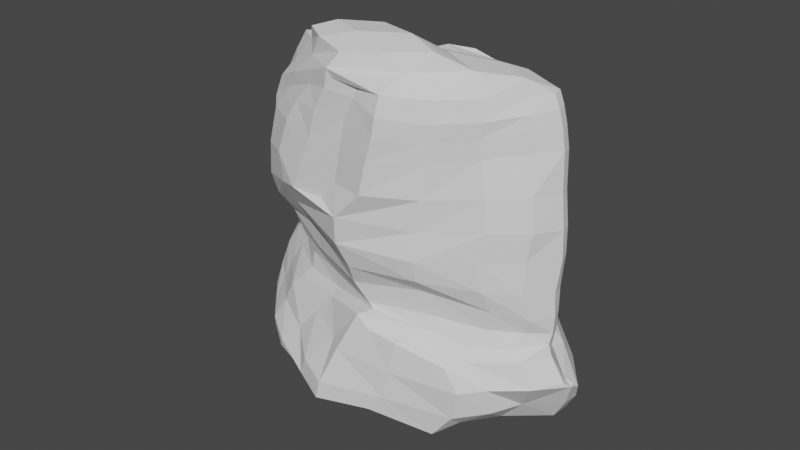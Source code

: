 # Source: Rock_Common_Rock_06.blend  (saved by Blender 2.92.15; exported with 4.5.12 LTS)
import bpy
from mathutils import Matrix  # noqa: F401  (used for matrix-valued properties, if any)

bpy.ops.wm.read_factory_settings(use_empty=True)
scene = bpy.context.scene
scene.name = 'Scene'

# ---- world
world_world = bpy.data.worlds.new('World'); scene.world = world_world
world_world.use_nodes = True; world_world.node_tree.nodes.clear()
_N = world_world.node_tree.nodes; _L = world_world.node_tree.links
n0 = _N.new('ShaderNodeOutputWorld'); n0.name = 'World Output'; n0.location = (300, 300)
n1 = _N.new('ShaderNodeBackground'); n1.name = 'Background'; n1.location = (10, 300)
n1.inputs[0].default_value = (0.05088, 0.05088, 0.05088, 1.0)
_L.new(n1.outputs[0], n0.inputs[0])
n0.is_active_output = True
world_world.color = (0.05088, 0.05088, 0.05088)
world_world.use_sun_shadow = False
world_world.sun_shadow_jitter_overblur = 0.0

# ---- meshes
me_cylinder = bpy.data.meshes.new('Cylinder')
me_cylinder.from_pydata([(0.5741, 1.02, -1.381), (1.386, 0.9831, 0.7101), (2.013, 0.8047, 0.754), (1.629, 0.4683, -1.375), (2.442, 0.5422, 0.6645), (2.196, 0.004906, -1.303), (2.002, -0.3676, -1.231), (2.634, -0.1121, 0.7144), (2.295, -0.3883, 0.745), (0.7929, -0.6951, -1.297), (1.7, -0.654, 0.7024), (0.1492, -0.8099, -1.241), (0.9156, -0.8373, 0.7444), (-0.2672, -0.7466, -1.184), (0.08928, -0.5035, 0.7602), (-0.4501, -0.5653, -1.189), (-0.3983, -0.3135, 0.6152), (-0.682, -0.3078, -1.172), (-0.5657, -0.05758, 0.6593), (-0.8067, 0.3341, -1.213), (-0.6421, 0.5135, 0.8365), (-0.7021, 0.5919, -1.272), (-0.3459, 0.7964, 0.7449), (-0.3386, 0.8354, -1.352), (0.05502, 0.9184, 0.709), (1.482, 0.8727, -0.2903), (1.962, 0.6598, -0.3182), (2.337, 0.3672, -0.3011), (2.588, -0.306, -0.2143), (2.238, -0.5123, -0.196), (1.754, -0.611, -0.1197), (1.193, -0.7242, -0.02432), (0.4626, -0.4832, -0.1897), (-0.04885, -0.3422, -0.2367), (-0.3799, -0.03562, -0.1461), (-0.6967, 0.5746, -0.05594), (-0.6103, 0.864, -0.1403), (-0.1328, 1.007, -0.1823), (1.55, 0.718, 0.1891), (2.093, 0.5618, 0.1712), (2.423, 0.3997, 0.132), (2.686, -0.1755, 0.09334), (2.388, -0.3543, 0.1815), (1.701, -0.5322, 0.2825), (0.9653, -0.7152, 0.2233), (0.2435, -0.4382, 0.195), (-0.1649, -0.2539, 0.1546), (-0.3976, -0.01834, 0.1325), (-0.5318, 0.646, 0.2367), (-0.2921, 0.9291, 0.1947), (0.113, 1.044, 0.1415), (1.5, 0.7497, -0.08374), (1.989, 0.5887, -0.1275), (2.38, 0.365, -0.1292), (2.621, -0.1818, -0.0802), (2.323, -0.3752, -0.03518), (1.757, -0.5337, 0.01401), (1.112, -0.6974, 0.0171), (0.4196, -0.4344, -0.0322), (-0.03436, -0.2801, -0.05241), (-0.3741, -0.006954, -0.01421), (-0.5957, 0.6303, 0.08418), (-0.4384, 0.8898, 0.04504), (-0.0186, 1.016, 0.002677), (1.477, 0.82, 0.4236), (2.1, 0.6698, 0.4211), (2.459, 0.4856, 0.3494), (2.635, -0.1981, 0.3732), (2.32, -0.4216, 0.4412), (1.734, -0.6462, 0.4772), (0.9984, -0.781, 0.4566), (0.2356, -0.4311, 0.4656), (-0.2693, -0.2521, 0.4002), (-0.4974, 0.005744, 0.3954), (-0.5482, 0.5886, 0.4866), (-0.2924, 0.8707, 0.439), (0.09769, 1.002, 0.41), (0.1679, -0.0395, -1.293), (-0.3862, -0.2211, -1.219), (0.6143, -0.4037, -1.283), (-0.09898, -0.5514, -1.217), (1.478, 0.9807, 0.9691), (2.021, 0.8355, 0.9942), (2.497, 0.6028, 0.92), (2.681, -0.04069, 1.003), (2.348, -0.3025, 1.041), (1.698, -0.5486, 0.9732), (0.9386, -0.8218, 1.039), (0.05108, -0.5966, 1.039), (-0.3986, -0.3627, 0.8862), (-0.5502, -0.1032, 0.9474), (-0.6054, 0.4816, 1.079), (-0.2776, 0.7547, 1.009), (0.1533, 0.8863, 1.004), (1.306, -0.678, 1.678), (1.746, -0.3983, 1.64), (2.226, -0.1331, 1.703), (2.575, 0.1372, 1.732), (2.483, 0.6441, 1.631), (2.113, 0.7729, 1.641), (1.729, 0.8774, 1.646), (1.638, 0.8941, 1.268), (2.092, 0.8279, 1.259), (2.519, 0.6324, 1.227), (2.642, 0.0355, 1.358), (2.307, -0.2272, 1.367), (1.751, -0.4667, 1.299), (1.24, -0.7497, 1.347), (-0.02061, -0.5294, 1.339), (-0.3722, -0.3113, 1.244), (-0.5075, -0.07443, 1.285), (-0.4354, 0.4423, 1.321), (-0.1085, 0.6878, 1.277), (0.3249, 0.8172, 1.288), (1.773, 0.8335, 1.908), (2.162, 0.7661, 1.886), (2.431, 0.6332, 1.87), (2.542, 0.1522, 1.927), (2.198, -0.1147, 1.896), (1.739, -0.3707, 1.845), (1.37, -0.6224, 1.92), (0.09755, -0.4523, 1.693), (-0.2631, -0.2464, 1.652), (-0.4389, -0.06212, 1.653), (-0.1505, 0.4368, 1.641), (0.2141, 0.644, 1.604), (0.5999, 0.7623, 1.601), (1.398, -0.5757, 2.121), (1.773, -0.3263, 2.025), (2.239, -0.07404, 2.058), (2.523, 0.1813, 2.077), (2.431, 0.65, 2.065), (2.166, 0.7687, 2.081), (1.844, 0.8031, 2.096), (0.2345, -0.3992, 1.931), (-0.07629, -0.1838, 1.891), (-0.327, -0.03775, 1.894), (0.07707, 0.4364, 1.919), (0.4127, 0.6561, 1.879), (0.6946, 0.7384, 1.854), (1.767, 0.7588, 2.191), (2.155, 0.739, 2.191), (2.459, 0.624, 2.181), (2.498, 0.2629, 2.214), (2.232, 0.01203, 2.245), (1.793, -0.2384, 2.237), (1.414, -0.4904, 2.312), (0.4415, -0.3762, 2.139), (0.05156, -0.1941, 2.097), (-0.1233, -0.001835, 2.099), (0.2058, 0.4432, 2.096), (0.559, 0.64, 2.046), (0.8097, 0.7455, 2.029), (0.758, -0.4501, 2.408), (0.3019, -0.1666, 2.321), (0.1104, 0.03467, 2.356), (0.3851, 0.3982, 2.273), (0.694, 0.5863, 2.214), (1.02, 0.7014, 2.17), (1.45, 0.6481, 2.237), (1.014, 0.4389, 2.364), (0.4188, 0.2353, 2.413), (2.045, 0.6013, 2.28), (1.57, 0.3005, 2.437), (2.32, 0.4289, 2.287), (2.006, 0.1332, 2.408), (1.477, -0.1861, 2.397), (0.7556, 1.093, -1.331), (0.804, 1.209, -1.143), (1.296, -1.112, -1.017), (1.89, 0.5706, -1.369), (1.086, -1.072, -1.129), (2.586, 0.05234, -1.307), (2.823, -0.03, -1.17), (2.184, -0.3853, -1.2), (2.437, -0.3881, -1.094), (2.147, -0.7026, -1.086), (0.9413, -0.8897, -1.227), (0.357, -0.6357, 1.297), (0.3135, -0.99, -1.168), (0.2907, -1.063, -1.045), (-0.2721, -0.8052, -1.108), (-0.2186, -0.8239, -0.9857), (-0.5601, -0.5975, -1.1), (-0.5519, -0.5933, -0.97), (-0.8023, -0.3207, -1.099), (-0.8146, -0.3042, -0.9763), (-0.8896, 0.3891, -1.177), (-0.9415, 0.4231, -1.076), (-0.7772, 0.7429, -1.256), (-0.7704, 0.7941, -1.136), (-0.3744, 0.9886, -1.308), (-0.3264, 1.044, -1.169), (-0.1407, 0.9599, -0.3183), (-0.648, 0.8667, -0.311), (-0.8149, 0.5758, -0.2301), (-0.4876, -0.05161, -0.2813), (-0.1466, -0.3871, -0.3345), (0.4138, -0.5492, -0.294), (1.042, -0.8132, -0.0916), (1.698, -0.7218, -0.1943), (2.233, -0.6368, -0.2986), (2.691, -0.3847, -0.2882), (2.393, 0.3895, -0.4524), (2.018, 0.7204, -0.4512), (1.416, 0.9343, -0.4354), (1.345, 1.069, -0.5865), (1.051, 1.206, -0.8382), (1.845, 0.8911, -0.5482), (1.607, -0.9263, -1.144), (2.638, 0.2741, -0.5828), (1.959, -0.9193, -1.169), (2.959, -0.02578, -0.9346), (2.836, -0.4266, -0.5245), (2.669, -0.3362, -0.8553), (2.491, -0.6577, -0.5235), (2.5, -0.6473, -0.8239), (0.6579, -0.6837, 1.099), (0.2607, -0.6756, 1.09), (0.697, -0.8722, -0.5116), (0.3679, -1.037, -0.8344), (0.2397, -0.6251, -0.5069), (0.01676, -0.7247, -0.7849), (-0.3206, -0.4275, -0.4924), (-0.4558, -0.467, -0.7619), (-0.6567, -0.07454, -0.506), (-0.7739, -0.1536, -0.7862), (-0.9163, 0.5582, -0.5429), (-0.9447, 0.5061, -0.8765), (-0.67, 0.8485, -0.5447), (-0.7295, 0.8306, -0.8589), (-0.1407, 0.9366, -0.5388), (-0.2945, 0.9943, -0.8678), (1.193, 1.229, -1.215), (1.108, 1.2, -1.4), (2.149, 0.7068, -1.286), (2.441, 0.6984, -1.144), (2.611, 0.249, -1.389), (2.807, 0.2174, -1.251), (2.135, 0.7396, -0.4418), (2.347, 0.5404, -0.4518), (1.308, 1.148, -0.6263), (1.271, 1.218, -0.89), (2.643, 0.4518, -0.6322), (2.636, 0.6288, -0.9445), (3.06, 0.05716, -0.7212), (2.961, 0.1714, -0.9859), (0.6957, -1.139, -1.082), (0.6764, -1.242, -1.074), (1.558, -0.8695, -0.2021), (1.232, -0.867, -0.1788), (2.089, -0.7889, -0.331), (2.256, -0.8214, -0.5623), (2.178, -0.8534, -0.8975), (1.52, -0.9736, -0.5271), (1.46, -1.05, -0.8274), (0.8666, -1.015, -0.4919), (0.7178, -1.2, -0.875), (0.8363, -0.6456, 1.299), (0.4832, -0.5545, 1.647), (0.8985, -0.5785, 1.637), (0.5626, -0.4959, 1.956), (0.9473, -0.5016, 1.94), (0.7106, -0.4641, 2.203), (1.053, -0.4587, 2.171), (0.8098, -0.4381, 2.309), (1.092, -0.4282, 2.268), (0.4373, -0.1712, 2.542), (0.8113, -0.3018, 2.517), (0.1934, -0.0131, 2.531), (0.3946, 0.149, 2.57), (0.7974, 0.3617, 2.535), (1.303, 0.1529, 2.614), (0.8057, -0.03614, 2.616), (1.691, 0.004724, 2.57), (1.251, -0.2045, 2.578), (1.021, 0.7751, -1.563), (0.7949, 0.9089, -1.536), (-0.8529, 0.02337, -1.329), (-0.8098, -0.1604, -1.309), (-0.7802, 0.1364, 0.7292), (-0.7954, 0.3044, 0.782), (-0.671, 0.2746, -0.03578), (-0.5921, 0.1232, -0.06036), (-0.6643, 0.3355, 0.1632), (-0.6293, 0.1545, 0.1334), (-0.6037, 0.1768, 0.04065), (-0.6592, 0.3489, 0.06768), (-0.7095, 0.1937, 0.3842), (-0.724, 0.367, 0.414), (-0.1601, 0.3026, -1.474), (-0.2463, 0.4799, -1.476), (-0.5768, 0.03519, -1.394), (-0.6528, 0.2176, -1.414), (-0.7638, 0.1108, 1.036), (-0.7725, 0.2799, 1.075), (-0.6898, 0.1325, 1.354), (-0.6705, 0.3009, 1.365), (-0.5454, 0.1602, 1.679), (-0.4513, 0.3174, 1.674), (-0.3961, 0.1588, 1.912), (-0.2899, 0.3098, 1.92), (-0.2703, 0.1717, 2.111), (-0.1202, 0.3215, 2.107), (0.04114, 0.3189, 2.31), (-0.1062, 0.1861, 2.342), (1.117, 0.9686, -1.502), (1.381, 0.852, -1.528), (-0.9736, -0.1521, -1.188), (-1.012, 0.03638, -1.218), (-1.041, -0.06885, -1.018), (-1.081, 0.1223, -1.049), (-0.7782, 0.2615, -0.1758), (-0.6855, 0.1152, -0.1946), (-0.8872, 0.1087, -0.4631), (-0.973, 0.2609, -0.4696), (-1.081, 0.2537, -0.8205), (-1.034, 0.07384, -0.7879), (1.526, 1.141, -1.414), (1.854, 1.007, -1.39), (1.777, 1.177, -1.173), (2.139, 1.049, -1.15), (2.107, 0.9304, -0.4945), (1.824, 1.067, -0.5111), (1.92, 0.9824, -0.4832), (2.034, 0.9281, -0.4437), (2.222, 0.9954, -0.8741), (1.876, 1.136, -0.8625), (0.181, 1.055, -1.466), (-0.02572, 1.02, -1.468), (0.5901, 1.077, 0.7142), (0.9466, 1.078, 0.7083), (1.402, -0.5804, -1.373), (1.708, -0.4824, -1.32), (0.5409, 1.011, -0.2713), (0.8837, 0.9983, -0.288), (0.6645, 0.9957, 0.1408), (0.9703, 0.8872, 0.164), (0.9105, 0.9017, -0.06937), (0.5875, 0.9787, -0.04456), (1.013, 0.9951, 0.39), (0.6741, 1.058, 0.3874), (0.8529, 0.1567, -1.454), (1.185, 0.2695, -1.455), (1.748, -0.1283, -1.405), (1.4, -0.2333, -1.413), (0.6663, 1.048, 1.027), (1.016, 1.066, 1.014), (1.008, 0.9411, 1.647), (1.35, 0.9646, 1.662), (0.831, 1.002, 1.332), (1.196, 1.014, 1.322), (1.05, 0.8815, 1.894), (1.385, 0.901, 1.918), (1.157, 0.845, 2.069), (1.49, 0.8603, 2.097), (1.498, 0.8146, 2.221), (1.189, 0.7972, 2.208), (-0.02011, 1.177, -1.389), (0.1863, 1.199, -1.39), (1.574, -0.7689, -1.309), (1.77, -0.6296, -1.297), (1.862, -0.7165, -1.247), (1.713, -0.8041, -1.268), (0.7325, 1.161, -0.5546), (0.4024, 1.144, -0.5437), (0.8573, 1.063, -0.4054), (0.5125, 1.084, -0.3792), (0.3367, 1.274, -1.165), (0.09992, 1.242, -1.173), (0.1855, 1.187, -0.8501), (0.5134, 1.24, -0.845), (0.5689, 0.6374, -1.658), (0.2777, 0.5364, -1.656), (0.148, 0.7049, -1.644), (0.3593, 0.7958, -1.644), (2.798, 0.3031, 0.6264), (2.836, 0.185, 0.6394), (2.799, -0.03268, -0.2397), (2.768, 0.09012, -0.2682), (2.827, 0.04259, 0.04253), (2.788, 0.164, 0.03926), (2.776, 0.137, -0.1647), (2.813, 0.02008, -0.1397), (2.785, 0.2102, 0.2908), (2.809, 0.08826, 0.3014), (2.799, 0.3426, 0.9229), (2.825, 0.2317, 0.9429), (2.746, 0.4709, 1.67), (2.769, 0.3659, 1.69), (2.761, 0.4005, 1.273), (2.786, 0.2951, 1.301), (2.711, 0.5028, 1.891), (2.74, 0.3908, 1.909), (2.679, 0.5116, 2.078), (2.704, 0.4018, 2.083), (2.648, 0.4238, 2.218), (2.635, 0.5214, 2.209), (2.844, -0.06225, -0.347), (2.771, 0.03494, -0.3933), (2.955, -0.01335, -0.6152), (3.02, -0.126, -0.5698), (3.068, -0.0653, -0.6348), (3.055, -0.02449, -0.6219)], [], [(76, 24, 330, 341), (64, 1, 2, 65), (65, 2, 4, 66), (7, 377, 387, 84), (66, 4, 376, 384), (67, 7, 8, 68), (68, 8, 10, 69), (69, 10, 12, 70), (70, 12, 14, 71), (71, 14, 16, 72), (72, 16, 18, 73), (20, 281, 295, 91), (73, 18, 280, 288), (74, 20, 22, 75), (3, 276, 307, 170), (75, 22, 24, 76), (330, 24, 93, 346), (292, 78, 17, 279), (50, 76, 341, 336), (62, 49, 50, 63), (61, 48, 49, 62), (0, 277, 375, 328), (284, 289, 74, 48), (59, 46, 47, 60), (58, 45, 46, 59), (57, 44, 45, 58), (56, 43, 44, 57), (55, 42, 43, 56), (54, 41, 42, 55), (386, 83, 103, 390), (380, 385, 67, 41), (52, 39, 40, 53), (51, 38, 39, 52), (337, 340, 64, 38), (21, 293, 278, 19), (329, 23, 191, 358), (28, 29, 201, 202), (29, 30, 200, 201), (1, 331, 347, 81), (37, 63, 339, 334), (30, 31, 199, 200), (17, 15, 183, 185), (81, 347, 351, 101), (31, 32, 198, 199), (32, 33, 197, 198), (23, 21, 189, 191), (345, 332, 9, 79), (33, 34, 196, 197), (15, 13, 181, 183), (47, 73, 288, 285), (329, 374, 291, 23), (34, 60, 286, 283), (21, 19, 187, 189), (6, 5, 172, 174), (35, 36, 194, 195), (37, 334, 367, 193), (13, 11, 179, 181), (36, 37, 193, 194), (25, 26, 204, 205), (335, 338, 51, 25), (280, 18, 90, 294), (5, 3, 170, 172), (26, 27, 203, 204), (40, 66, 384, 381), (11, 9, 177, 179), (27, 53, 382, 379), (338, 337, 38, 51), (25, 51, 52, 26), (26, 52, 53, 27), (27, 379, 399, 203), (378, 28, 202, 398), (28, 54, 55, 29), (29, 55, 56, 30), (30, 56, 57, 31), (31, 57, 58, 32), (32, 58, 59, 33), (33, 59, 60, 34), (34, 283, 313, 196), (282, 35, 195, 312), (35, 61, 62, 36), (36, 62, 63, 37), (335, 25, 205, 366), (3, 5, 344, 343), (49, 75, 76, 50), (48, 74, 75, 49), (287, 284, 48, 61), (60, 47, 285, 286), (46, 72, 73, 47), (45, 71, 72, 46), (44, 70, 71, 45), (43, 69, 70, 44), (42, 68, 69, 43), (41, 67, 68, 42), (383, 380, 41, 54), (53, 40, 381, 382), (39, 65, 66, 40), (38, 64, 65, 39), (63, 50, 336, 339), (342, 345, 79, 77), (333, 6, 174, 361), (276, 3, 343, 372), (23, 291, 293, 21), (373, 342, 77, 290), (9, 332, 360, 177), (290, 77, 78, 292), (294, 90, 110, 296), (77, 79, 80, 78), (79, 9, 11, 80), (19, 278, 309, 187), (279, 17, 185, 308), (78, 80, 15, 17), (80, 11, 13, 15), (5, 6, 333, 344), (18, 16, 89, 90), (8, 7, 84, 85), (282, 287, 61, 35), (340, 331, 1, 64), (12, 10, 86, 87), (4, 2, 82, 83), (24, 22, 92, 93), (16, 14, 88, 89), (378, 383, 54, 28), (289, 281, 20, 74), (10, 8, 85, 86), (2, 1, 81, 82), (22, 20, 91, 92), (14, 12, 87, 88), (385, 377, 7, 67), (83, 82, 102, 103), (89, 88, 108, 109), (82, 81, 101, 102), (87, 107, 258, 217), (100, 349, 353, 114), (346, 93, 113, 350), (87, 86, 106, 107), (93, 92, 112, 113), (86, 85, 105, 106), (92, 91, 111, 112), (85, 84, 104, 105), (296, 110, 123, 298), (97, 389, 393, 117), (91, 295, 297, 111), (84, 387, 391, 104), (90, 89, 109, 110), (106, 105, 96, 95), (112, 111, 124, 125), (105, 104, 97, 96), (298, 123, 136, 300), (388, 98, 116, 392), (111, 297, 299, 124), (392, 116, 131, 394), (110, 109, 122, 123), (103, 102, 99, 98), (109, 108, 121, 122), (102, 101, 100, 99), (120, 127, 264, 262), (348, 126, 139, 352), (350, 113, 126, 348), (107, 106, 95, 94), (113, 112, 125, 126), (124, 299, 301, 137), (94, 95, 119, 120), (101, 351, 349, 100), (123, 122, 135, 136), (99, 100, 114, 115), (122, 121, 134, 135), (98, 99, 115, 116), (94, 120, 262, 260), (114, 353, 355, 133), (390, 103, 98, 388), (126, 125, 138, 139), (104, 391, 389, 97), (125, 124, 137, 138), (96, 97, 117, 118), (300, 136, 149, 302), (95, 96, 118, 119), (135, 134, 147, 148), (118, 117, 130, 129), (147, 134, 261, 263), (130, 395, 396, 143), (133, 355, 356, 140), (117, 393, 395, 130), (139, 138, 151, 152), (116, 115, 132, 131), (138, 137, 150, 151), (115, 114, 133, 132), (302, 149, 155, 305), (352, 139, 152, 354), (137, 301, 303, 150), (120, 119, 128, 127), (136, 135, 148, 149), (119, 118, 129, 128), (152, 151, 157, 158), (129, 130, 143, 144), (151, 150, 156, 157), (128, 129, 144, 145), (156, 304, 305, 155, 161), (127, 128, 145, 146), (150, 303, 304, 156), (354, 152, 158, 357), (149, 148, 154, 155), (132, 133, 140, 141), (148, 147, 153, 154), (131, 132, 141, 142), (127, 146, 266, 264), (142, 164, 143, 396, 397), (356, 357, 158, 159, 140), (394, 131, 142, 397), (359, 368, 168, 167), (158, 157, 160, 159), (157, 156, 161, 160), (306, 167, 234, 318), (140, 159, 162, 141), (159, 160, 163, 162), (155, 154, 267, 269), (165, 163, 272, 274), (141, 162, 164, 142), (162, 163, 165, 164), (163, 160, 271, 272), (153, 166, 275, 268), (401, 398, 202, 213), (164, 165, 144, 143), (165, 166, 145, 144), (166, 153, 146, 145), (192, 232, 370, 369), (229, 194, 193, 231), (227, 195, 194, 229), (225, 196, 313, 314), (316, 315, 227, 228), (223, 197, 196, 225), (221, 198, 197, 223), (219, 199, 198, 221), (176, 216, 253, 211), (215, 201, 251, 252), (213, 202, 201, 215), (210, 203, 399, 400), (403, 402, 212, 246, 245), (212, 173, 238, 246), (206, 205, 204, 208), (232, 231, 365, 370), (276, 372, 375, 277), (207, 206, 241, 242), (170, 307, 319, 235), (173, 212, 214, 175), (175, 214, 216, 176), (177, 360, 363, 209, 171), (219, 220, 257, 256), (180, 220, 222, 182), (182, 222, 224, 184), (184, 224, 226, 186), (315, 312, 195, 227), (186, 226, 317, 310), (188, 228, 230, 190), (190, 230, 232, 192), (368, 371, 207, 168), (231, 193, 367, 365), (203, 210, 243, 240), (168, 207, 242, 233), (167, 168, 233, 234), (210, 400, 403, 245, 243), (214, 213, 215, 216), (179, 177, 171, 247), (201, 200, 249, 251), (220, 219, 221, 222), (222, 221, 223, 224), (224, 223, 225, 226), (234, 233, 320, 318), (226, 225, 314, 317), (228, 227, 229, 230), (230, 229, 231, 232), (371, 364, 206, 207), (174, 175, 176, 362, 361), (189, 190, 192, 191), (187, 188, 190, 189), (311, 316, 228, 188), (309, 311, 188, 187), (183, 184, 186, 185), (181, 182, 184, 183), (179, 180, 182, 181), (220, 180, 248, 257), (199, 219, 256, 250), (363, 362, 176, 211, 209), (172, 173, 175, 174), (326, 322, 243, 244), (242, 241, 323, 327), (204, 203, 240, 239), (191, 192, 369, 358), (206, 208, 324, 323, 241), (208, 204, 239, 325, 324), (233, 242, 327, 320), (236, 244, 246, 238), (322, 325, 239, 240, 243), (244, 243, 245, 246), (235, 236, 238, 237), (321, 326, 244, 236), (319, 321, 236, 235), (185, 186, 310, 308), (172, 170, 235, 237), (212, 402, 401, 213, 214), (173, 172, 237, 238), (254, 249, 250, 256), (252, 251, 249, 254), (211, 253, 255, 169), (169, 255, 257, 248), (253, 252, 254, 255), (255, 254, 256, 257), (171, 169, 248, 247), (209, 211, 169, 171), (180, 179, 247, 248), (364, 366, 205, 206), (216, 215, 252, 253), (200, 199, 250, 249), (218, 217, 258, 178), (178, 258, 260, 259), (259, 260, 262, 261), (261, 262, 264, 263), (263, 264, 266, 265), (153, 147, 263, 265), (88, 87, 217, 218), (107, 94, 260, 258), (108, 88, 218, 178), (146, 153, 265, 266), (134, 121, 259, 261), (121, 108, 178, 259), (271, 270, 273, 272), (270, 269, 267, 273), (272, 273, 275, 274), (273, 267, 268, 275), (160, 161, 270, 271), (166, 165, 274, 275), (161, 155, 269, 270), (154, 153, 268, 267), (322, 323, 324, 325), (287, 282, 283, 286), (289, 284, 285, 288), (307, 276, 277, 306), (313, 283, 282, 312), (279, 308, 309, 278), (284, 287, 286, 285), (281, 289, 288, 280), (373, 290, 291, 374), (290, 292, 293, 291), (292, 279, 278, 293), (295, 281, 280, 294), (297, 295, 294, 296), (299, 297, 296, 298), (298, 300, 301, 299), (303, 301, 300, 302), (304, 303, 302, 305), (311, 309, 308, 310), (315, 316, 317, 314), (319, 307, 306, 318), (312, 315, 314, 313), (316, 311, 310, 317), (321, 319, 318, 320), (322, 326, 327, 323), (326, 321, 320, 327), (277, 0, 167, 306), (360, 361, 362, 363), (341, 330, 331, 340), (339, 336, 337, 338), (360, 332, 333, 361), (329, 358, 359, 328), (335, 366, 367, 334), (334, 339, 338, 335), (336, 341, 340, 337), (345, 342, 343, 344), (332, 345, 344, 333), (330, 346, 347, 331), (346, 350, 351, 347), (350, 348, 349, 351), (353, 349, 348, 352), (352, 354, 355, 353), (356, 355, 354, 357), (365, 367, 366, 364), (369, 370, 371, 368), (370, 365, 364, 371), (358, 369, 368, 359), (373, 374, 375, 372), (342, 373, 372, 343), (374, 329, 328, 375), (0, 328, 359, 167), (400, 401, 402, 403), (383, 378, 379, 382), (385, 380, 381, 384), (399, 379, 378, 398), (380, 383, 382, 381), (377, 385, 384, 376), (387, 377, 376, 386), (391, 387, 386, 390), (389, 391, 390, 388), (388, 392, 393, 389), (395, 393, 392, 394), (394, 397, 396, 395), (398, 401, 400, 399), (376, 4, 83, 386)])
_uv = me_cylinder.uv_layers.new(name='UVMap')
_uv.uv.foreach_set('vector', [0.2384, 0.4068, 0.2009, 0.4073, 0.196, 0.3516, 0.2382, 0.3409, 0.233, 0.2326, 0.1943, 0.2516, 0.1881, 0.1675, 0.2325, 0.1504, 0.2325, 0.1504, 0.1881, 0.1675, 0.201, 0.1027, 0.2424, 0.09794, 0.695, 0.7393, 0.7411, 0.7322, 0.7438, 0.772, 0.7054, 0.7767, 0.2424, 0.09794, 0.201, 0.1027, 0.2073, 0.04773, 0.252, 0.04476, 0.6876, 0.6941, 0.695, 0.7393, 0.6382, 0.7437, 0.638, 0.7039, 0.638, 0.7039, 0.6382, 0.7437, 0.5591, 0.7437, 0.5633, 0.7146, 0.5633, 0.7146, 0.5591, 0.7437, 0.47, 0.7597, 0.4833, 0.7228, 0.5472, 0.2708, 0.5559, 0.2376, 0.672, 0.2398, 0.6564, 0.2724, 0.6564, 0.2724, 0.672, 0.2398, 0.7394, 0.2608, 0.7257, 0.284, 0.7257, 0.284, 0.7394, 0.2608, 0.7722, 0.2507, 0.7657, 0.281, 0.9257, 0.7688, 0.958, 0.7568, 0.9646, 0.7946, 0.931, 0.8003, 0.7657, 0.281, 0.7722, 0.2507, 0.8079, 0.2399, 0.8004, 0.2805, 0.904, 0.7263, 0.9257, 0.7688, 0.872, 0.7655, 0.8543, 0.7279, 0.2252, 0.8356, 0.2701, 0.7569, 0.2786, 0.8037, 0.2378, 0.8696, 0.8543, 0.7279, 0.872, 0.7655, 0.8283, 0.7695, 0.8106, 0.7327, 0.7713, 0.7816, 0.8283, 0.7695, 0.83, 0.8088, 0.7747, 0.8228, 0.1721, 0.5484, 0.1341, 0.5729, 0.1218, 0.5342, 0.1448, 0.5179, 0.2727, 0.4074, 0.2384, 0.4068, 0.2382, 0.3409, 0.271, 0.339, 0.8557, 0.6748, 0.8434, 0.6972, 0.7997, 0.6989, 0.81, 0.6784, 0.8954, 0.6742, 0.8919, 0.6951, 0.8434, 0.6972, 0.8557, 0.6748, 0.8773, 0.3386, 0.9059, 0.3136, 0.9095, 0.3629, 0.8753, 0.389, 0.9328, 0.6799, 0.939, 0.7114, 0.904, 0.7263, 0.8919, 0.6951, 0.6937, 0.3378, 0.7118, 0.3132, 0.7512, 0.3131, 0.7481, 0.3309, 0.6315, 0.3321, 0.6537, 0.3066, 0.7118, 0.3132, 0.6937, 0.3378, 0.5353, 0.3219, 0.5532, 0.2989, 0.6537, 0.3066, 0.6315, 0.3321, 0.5767, 0.6576, 0.5712, 0.6928, 0.4867, 0.6951, 0.5022, 0.6665, 0.6434, 0.6442, 0.6509, 0.671, 0.5712, 0.6928, 0.5767, 0.6576, 0.6887, 0.637, 0.6949, 0.658, 0.6509, 0.671, 0.6434, 0.6442, 0.1684, 0.04944, 0.1669, 0.09908, 0.1266, 0.09768, 0.1225, 0.05669, 0.7281, 0.6535, 0.7302, 0.6877, 0.6876, 0.6941, 0.6949, 0.658, 0.305, 0.1599, 0.2662, 0.1459, 0.2718, 0.09802, 0.3063, 0.1016, 0.2995, 0.2266, 0.2643, 0.2188, 0.2662, 0.1459, 0.305, 0.1599, 0.268, 0.2969, 0.2372, 0.2972, 0.233, 0.2326, 0.2643, 0.2188, 0.8447, 0.4843, 0.8421, 0.4454, 0.8649, 0.4158, 0.8649, 0.4544, 0.2986, 0.6203, 0.2718, 0.5793, 0.2899, 0.5746, 0.316, 0.6209, 0.6744, 0.6179, 0.6232, 0.6224, 0.6115, 0.6069, 0.6768, 0.605, 0.6232, 0.6224, 0.5695, 0.639, 0.5542, 0.6283, 0.6115, 0.6069, 0.1943, 0.2516, 0.1952, 0.3091, 0.1554, 0.2999, 0.1603, 0.2403, 0.3161, 0.4351, 0.2916, 0.4218, 0.2956, 0.3475, 0.3247, 0.355, 0.5695, 0.639, 0.5073, 0.6592, 0.4853, 0.6515, 0.5542, 0.6283, 0.1218, 0.5342, 0.08968, 0.5645, 0.08288, 0.55, 0.118, 0.5184, 0.1603, 0.2403, 0.1554, 0.2999, 0.1154, 0.2754, 0.122, 0.2165, 0.524, 0.3265, 0.6231, 0.3527, 0.6253, 0.3685, 0.5376, 0.3401, 0.6231, 0.3527, 0.6915, 0.3631, 0.7007, 0.3783, 0.6253, 0.3685, 0.2718, 0.5793, 0.2387, 0.5318, 0.2574, 0.522, 0.2899, 0.5746, 0.1377, 0.8059, 0.09259, 0.8061, 0.07599, 0.7266, 0.1125, 0.7033, 0.6915, 0.3631, 0.7468, 0.3484, 0.7584, 0.3677, 0.7007, 0.3783, 0.08968, 0.5645, 0.0665, 0.5883, 0.05673, 0.5875, 0.08288, 0.55, 0.7512, 0.3131, 0.7657, 0.281, 0.8004, 0.2805, 0.7875, 0.3119, 0.2986, 0.6203, 0.2642, 0.6433, 0.2307, 0.5916, 0.2718, 0.5793, 0.7468, 0.3484, 0.7481, 0.3309, 0.785, 0.3225, 0.7806, 0.3366, 0.2387, 0.5318, 0.2043, 0.5181, 0.2102, 0.5072, 0.2574, 0.522, 0.1148, 0.8839, 0.164, 0.9093, 0.17, 0.9601, 0.1115, 0.9076, 0.9061, 0.6538, 0.8678, 0.6476, 0.867, 0.625, 0.9115, 0.6292, 0.3161, 0.4351, 0.3247, 0.355, 0.338, 0.3622, 0.3344, 0.4338, 0.0665, 0.5883, 0.06005, 0.6427, 0.03493, 0.6639, 0.05673, 0.5875, 0.3144, 0.4847, 0.3161, 0.4351, 0.3344, 0.4338, 0.3367, 0.4895, 0.3249, 0.2354, 0.329, 0.167, 0.3453, 0.1636, 0.3432, 0.2466, 0.3256, 0.3134, 0.2983, 0.305, 0.2995, 0.2266, 0.3249, 0.2354, 0.8079, 0.2399, 0.7722, 0.2507, 0.7696, 0.2155, 0.8062, 0.2017, 0.164, 0.9093, 0.2252, 0.8356, 0.2378, 0.8696, 0.17, 0.9601, 0.329, 0.167, 0.3287, 0.107, 0.3478, 0.1017, 0.3453, 0.1636, 0.2718, 0.09802, 0.2424, 0.09794, 0.252, 0.04476, 0.2851, 0.04223, 0.06005, 0.6427, 0.07599, 0.7266, 0.04913, 0.7458, 0.03493, 0.6639, 0.3287, 0.107, 0.3063, 0.1016, 0.3119, 0.04244, 0.3259, 0.04109, 0.2983, 0.305, 0.268, 0.2969, 0.2643, 0.2188, 0.2995, 0.2266, 0.3249, 0.2354, 0.2995, 0.2266, 0.305, 0.1599, 0.329, 0.167, 0.329, 0.167, 0.305, 0.1599, 0.3063, 0.1016, 0.3287, 0.107, 0.3287, 0.107, 0.3259, 0.04109, 0.3428, 0.03799, 0.3478, 0.1017, 0.7191, 0.6165, 0.6744, 0.6179, 0.6768, 0.605, 0.7207, 0.6014, 0.6744, 0.6179, 0.6887, 0.637, 0.6434, 0.6442, 0.6232, 0.6224, 0.6232, 0.6224, 0.6434, 0.6442, 0.5767, 0.6576, 0.5695, 0.639, 0.5695, 0.639, 0.5767, 0.6576, 0.5022, 0.6665, 0.5073, 0.6592, 0.524, 0.3265, 0.5353, 0.3219, 0.6315, 0.3321, 0.6231, 0.3527, 0.6231, 0.3527, 0.6315, 0.3321, 0.6937, 0.3378, 0.6915, 0.3631, 0.6915, 0.3631, 0.6937, 0.3378, 0.7481, 0.3309, 0.7468, 0.3484, 0.7468, 0.3484, 0.7806, 0.3366, 0.7908, 0.3553, 0.7584, 0.3677, 0.9358, 0.6536, 0.9061, 0.6538, 0.9115, 0.6292, 0.9426, 0.6335, 0.9061, 0.6538, 0.8954, 0.6742, 0.8557, 0.6748, 0.8678, 0.6476, 0.8678, 0.6476, 0.8557, 0.6748, 0.81, 0.6784, 0.8159, 0.6524, 0.3256, 0.3134, 0.3249, 0.2354, 0.3432, 0.2466, 0.3402, 0.32, 0.2252, 0.8356, 0.164, 0.9093, 0.1506, 0.8512, 0.2027, 0.7779, 0.8434, 0.6972, 0.8543, 0.7279, 0.8106, 0.7327, 0.7997, 0.6989, 0.8919, 0.6951, 0.904, 0.7263, 0.8543, 0.7279, 0.8434, 0.6972, 0.9292, 0.6679, 0.9328, 0.6799, 0.8919, 0.6951, 0.8954, 0.6742, 0.7481, 0.3309, 0.7512, 0.3131, 0.7875, 0.3119, 0.785, 0.3225, 0.7118, 0.3132, 0.7257, 0.284, 0.7657, 0.281, 0.7512, 0.3131, 0.6537, 0.3066, 0.6564, 0.2724, 0.7257, 0.284, 0.7118, 0.3132, 0.5532, 0.2989, 0.5472, 0.2708, 0.6564, 0.2724, 0.6537, 0.3066, 0.5712, 0.6928, 0.5633, 0.7146, 0.4833, 0.7228, 0.4867, 0.6951, 0.6509, 0.671, 0.638, 0.7039, 0.5633, 0.7146, 0.5712, 0.6928, 0.6949, 0.658, 0.6876, 0.6941, 0.638, 0.7039, 0.6509, 0.671, 0.7251, 0.6301, 0.7281, 0.6535, 0.6949, 0.658, 0.6887, 0.637, 0.3063, 0.1016, 0.2718, 0.09802, 0.2851, 0.04223, 0.3119, 0.04244, 0.2662, 0.1459, 0.2325, 0.1504, 0.2424, 0.09794, 0.2718, 0.09802, 0.2643, 0.2188, 0.233, 0.2326, 0.2325, 0.1504, 0.2662, 0.1459, 0.2916, 0.4218, 0.2727, 0.4074, 0.271, 0.339, 0.2956, 0.3475, 0.1886, 0.7347, 0.1377, 0.8059, 0.1125, 0.7033, 0.1591, 0.6452, 0.1032, 0.8458, 0.1148, 0.8839, 0.1115, 0.9076, 0.08381, 0.8539, 0.2701, 0.7569, 0.2252, 0.8356, 0.2027, 0.7779, 0.2559, 0.6982, 0.2718, 0.5793, 0.2307, 0.5916, 0.1958, 0.5386, 0.2387, 0.5318, 0.2432, 0.6603, 0.1886, 0.7347, 0.1591, 0.6452, 0.2082, 0.6028, 0.07599, 0.7266, 0.09259, 0.8061, 0.06667, 0.8284, 0.04913, 0.7458, 0.2082, 0.6028, 0.1591, 0.6452, 0.1341, 0.5729, 0.1721, 0.5484, 0.8062, 0.2017, 0.7696, 0.2155, 0.7675, 0.1714, 0.7999, 0.1599, 0.1591, 0.6452, 0.1125, 0.7033, 0.09213, 0.6103, 0.1341, 0.5729, 0.1125, 0.7033, 0.07599, 0.7266, 0.06005, 0.6427, 0.09213, 0.6103, 0.2043, 0.5181, 0.1687, 0.5123, 0.1669, 0.4914, 0.2102, 0.5072, 0.1448, 0.5179, 0.1218, 0.5342, 0.118, 0.5184, 0.1422, 0.4963, 0.1341, 0.5729, 0.09213, 0.6103, 0.08968, 0.5645, 0.1218, 0.5342, 0.09213, 0.6103, 0.06005, 0.6427, 0.0665, 0.5883, 0.08968, 0.5645, 0.164, 0.9093, 0.1148, 0.8839, 0.1032, 0.8458, 0.1506, 0.8512, 0.7722, 0.2507, 0.7394, 0.2608, 0.7384, 0.2281, 0.7696, 0.2155, 0.6382, 0.7437, 0.695, 0.7393, 0.7054, 0.7767, 0.6505, 0.7821, 0.9358, 0.6536, 0.9292, 0.6679, 0.8954, 0.6742, 0.9061, 0.6538, 0.2372, 0.2972, 0.1952, 0.3091, 0.1943, 0.2516, 0.233, 0.2326, 0.47, 0.7597, 0.5591, 0.7437, 0.5681, 0.7804, 0.473, 0.7971, 0.201, 0.1027, 0.1881, 0.1675, 0.1565, 0.1679, 0.1669, 0.09908, 0.8283, 0.7695, 0.872, 0.7655, 0.8764, 0.8002, 0.83, 0.8088, 0.7394, 0.2608, 0.672, 0.2398, 0.6735, 0.208, 0.7384, 0.2281, 0.7191, 0.6165, 0.7251, 0.6301, 0.6887, 0.637, 0.6744, 0.6179, 0.939, 0.7114, 0.958, 0.7568, 0.9257, 0.7688, 0.904, 0.7263, 0.5591, 0.7437, 0.6382, 0.7437, 0.6505, 0.7821, 0.5681, 0.7804, 0.1881, 0.1675, 0.1943, 0.2516, 0.1603, 0.2403, 0.1565, 0.1679, 0.872, 0.7655, 0.9257, 0.7688, 0.931, 0.8003, 0.8764, 0.8002, 0.672, 0.2398, 0.5559, 0.2376, 0.5554, 0.1996, 0.6735, 0.208, 0.7302, 0.6877, 0.7411, 0.7322, 0.695, 0.7393, 0.6876, 0.6941, 0.1669, 0.09908, 0.1565, 0.1679, 0.122, 0.1588, 0.1266, 0.09768, 0.7384, 0.2281, 0.6735, 0.208, 0.6869, 0.1695, 0.7395, 0.1811, 0.1565, 0.1679, 0.1603, 0.2403, 0.122, 0.2165, 0.122, 0.1588, 0.5554, 0.1996, 0.524, 0.1538, 0.5776, 0.1636, 0.5963, 0.1929, 0.0728, 0.2044, 0.07127, 0.2542, 0.03864, 0.2464, 0.03919, 0.1966, 0.7747, 0.8228, 0.83, 0.8088, 0.8297, 0.8477, 0.773, 0.8646, 0.473, 0.7971, 0.5681, 0.7804, 0.58, 0.8226, 0.5068, 0.8322, 0.83, 0.8088, 0.8764, 0.8002, 0.8758, 0.837, 0.8297, 0.8477, 0.5681, 0.7804, 0.6505, 0.7821, 0.6531, 0.826, 0.58, 0.8226, 0.8764, 0.8002, 0.931, 0.8003, 0.9269, 0.834, 0.8758, 0.837, 0.6505, 0.7821, 0.7054, 0.7767, 0.7081, 0.8241, 0.6531, 0.826, 0.7999, 0.1599, 0.7675, 0.1714, 0.7617, 0.1236, 0.7854, 0.1157, 0.7107, 0.875, 0.7497, 0.8709, 0.749, 0.8997, 0.7087, 0.9008, 0.931, 0.8003, 0.9646, 0.7946, 0.9603, 0.8339, 0.9269, 0.834, 0.7054, 0.7767, 0.7438, 0.772, 0.7454, 0.8196, 0.7081, 0.8241, 0.7696, 0.2155, 0.7384, 0.2281, 0.7395, 0.1811, 0.7675, 0.1714, 0.58, 0.8226, 0.6531, 0.826, 0.6538, 0.8721, 0.5852, 0.8675, 0.8758, 0.837, 0.9269, 0.834, 0.9122, 0.8804, 0.8623, 0.8845, 0.6531, 0.826, 0.7081, 0.8241, 0.7107, 0.875, 0.6538, 0.8721, 0.7854, 0.1157, 0.7617, 0.1236, 0.7505, 0.09067, 0.7685, 0.08386, 0.07017, 0.06172, 0.07435, 0.1022, 0.04367, 0.1076, 0.04132, 0.06745, 0.9269, 0.834, 0.9603, 0.8339, 0.948, 0.8778, 0.9122, 0.8804, 0.04132, 0.06745, 0.04367, 0.1076, 0.01823, 0.1084, 0.01717, 0.07156, 0.7675, 0.1714, 0.7395, 0.1811, 0.7315, 0.126, 0.7617, 0.1236, 0.1266, 0.09768, 0.122, 0.1588, 0.07311, 0.1531, 0.07435, 0.1022, 0.7395, 0.1811, 0.6869, 0.1695, 0.6782, 0.1207, 0.7315, 0.126, 0.122, 0.1588, 0.122, 0.2165, 0.0728, 0.2044, 0.07311, 0.1531, 0.5173, 0.07577, 0.5173, 0.04859, 0.5648, 0.04473, 0.5743, 0.07683, 0.7721, 0.9076, 0.8207, 0.8923, 0.8209, 0.9263, 0.7799, 0.9395, 0.773, 0.8646, 0.8297, 0.8477, 0.8207, 0.8923, 0.7721, 0.9076, 0.5068, 0.8322, 0.58, 0.8226, 0.5852, 0.8675, 0.5189, 0.8747, 0.8297, 0.8477, 0.8758, 0.837, 0.8623, 0.8845, 0.8207, 0.8923, 0.9122, 0.8804, 0.948, 0.8778, 0.9414, 0.9122, 0.9004, 0.9202, 0.5189, 0.8747, 0.5852, 0.8675, 0.5868, 0.8943, 0.5295, 0.9054, 0.122, 0.2165, 0.1154, 0.2754, 0.07127, 0.2542, 0.0728, 0.2044, 0.7617, 0.1236, 0.7315, 0.126, 0.7132, 0.09095, 0.7505, 0.09067, 0.07311, 0.1531, 0.0728, 0.2044, 0.03919, 0.1966, 0.04111, 0.1467, 0.7315, 0.126, 0.6782, 0.1207, 0.6654, 0.08689, 0.7132, 0.09095, 0.07435, 0.1022, 0.07311, 0.1531, 0.04111, 0.1467, 0.04367, 0.1076, 0.5212, 0.1089, 0.5173, 0.07577, 0.5743, 0.07683, 0.575, 0.118, 0.03919, 0.1966, 0.03864, 0.2464, 0.01554, 0.2317, 0.01488, 0.1864, 0.1225, 0.05669, 0.1266, 0.09768, 0.07435, 0.1022, 0.07017, 0.06172, 0.8207, 0.8923, 0.8623, 0.8845, 0.8513, 0.9236, 0.8209, 0.9263, 0.7081, 0.8241, 0.7454, 0.8196, 0.7497, 0.8709, 0.7107, 0.875, 0.8623, 0.8845, 0.9122, 0.8804, 0.9004, 0.9202, 0.8513, 0.9236, 0.6538, 0.8721, 0.7107, 0.875, 0.7087, 0.9008, 0.6525, 0.8977, 0.7685, 0.08386, 0.7505, 0.09067, 0.7287, 0.06033, 0.7549, 0.05639, 0.5852, 0.8675, 0.6538, 0.8721, 0.6525, 0.8977, 0.5868, 0.8943, 0.7132, 0.09095, 0.6654, 0.08689, 0.6425, 0.05668, 0.6982, 0.0632, 0.6525, 0.8977, 0.7087, 0.9008, 0.7094, 0.9208, 0.6597, 0.9183, 0.6425, 0.05668, 0.6654, 0.08689, 0.6212, 0.08106, 0.6061, 0.04652, 0.7094, 0.9208, 0.7463, 0.9229, 0.743, 0.9416, 0.7144, 0.9404, 0.01488, 0.1864, 0.01554, 0.2317, 0.0, 0.2282, 0.003446, 0.1932, 0.7087, 0.9008, 0.749, 0.8997, 0.7463, 0.9229, 0.7094, 0.9208, 0.8209, 0.9263, 0.8513, 0.9236, 0.8452, 0.9474, 0.8149, 0.951, 0.04367, 0.1076, 0.04111, 0.1467, 0.01577, 0.1462, 0.01823, 0.1084, 0.8513, 0.9236, 0.9004, 0.9202, 0.8934, 0.9454, 0.8452, 0.9474, 0.04111, 0.1467, 0.03919, 0.1966, 0.01488, 0.1864, 0.01577, 0.1462, 0.7549, 0.05639, 0.7287, 0.06033, 0.7035, 0.023, 0.7369, 0.02406, 0.7799, 0.9395, 0.8209, 0.9263, 0.8149, 0.951, 0.7791, 0.9635, 0.9004, 0.9202, 0.9414, 0.9122, 0.931, 0.9396, 0.8934, 0.9454, 0.5295, 0.9054, 0.5868, 0.8943, 0.5937, 0.9175, 0.536, 0.9315, 0.7505, 0.09067, 0.7132, 0.09095, 0.6982, 0.0632, 0.7287, 0.06033, 0.5868, 0.8943, 0.6525, 0.8977, 0.6597, 0.9183, 0.5937, 0.9175, 0.8149, 0.951, 0.8452, 0.9474, 0.8438, 0.9709, 0.8063, 0.9724, 0.6597, 0.9183, 0.7094, 0.9208, 0.7144, 0.9404, 0.6667, 0.944, 0.8452, 0.9474, 0.8934, 0.9454, 0.888, 0.9708, 0.8438, 0.9709, 0.5937, 0.9175, 0.6597, 0.9183, 0.6667, 0.944, 0.6033, 0.9459, 0.3421, 0.5609, 0.3409, 0.5146, 0.3529, 0.4914, 0.3794, 0.5135, 0.3663, 0.5581, 0.536, 0.9315, 0.5937, 0.9175, 0.6033, 0.9459, 0.5451, 0.9571, 0.8934, 0.9454, 0.931, 0.9396, 0.923, 0.9685, 0.888, 0.9708, 0.7791, 0.9635, 0.8149, 0.951, 0.8063, 0.9724, 0.7843, 0.9815, 0.7287, 0.06033, 0.6982, 0.0632, 0.6704, 0.02996, 0.7035, 0.023, 0.01577, 0.1462, 0.01488, 0.1864, 0.003446, 0.1932, 0.001962, 0.1458, 0.6982, 0.0632, 0.6425, 0.05668, 0.6021, 0.01962, 0.6704, 0.02996, 0.01823, 0.1084, 0.01577, 0.1462, 0.001962, 0.1458, 0.003416, 0.1035, 0.5173, 0.04859, 0.5203, 0.02192, 0.5621, 0.03097, 0.5648, 0.04473, 0.3832, 0.8296, 0.4048, 0.8045, 0.43, 0.8224, 0.4153, 0.8463, 0.4025, 0.848, 0.3275, 0.7147, 0.3188, 0.6755, 0.3241, 0.6517, 0.3468, 0.7032, 0.343, 0.7471, 0.01717, 0.07156, 0.01823, 0.1084, 0.003416, 0.1035, 0.0002286, 0.07718, 0.469, 0.4081, 0.4383, 0.3938, 0.4343, 0.3346, 0.4602, 0.3345, 0.3241, 0.6517, 0.3281, 0.6065, 0.3604, 0.64, 0.3468, 0.7032, 0.3281, 0.6065, 0.3421, 0.5609, 0.3663, 0.5581, 0.3604, 0.64, 0.2926, 0.7692, 0.3033, 0.7218, 0.3188, 0.7678, 0.3115, 0.8223, 0.343, 0.7471, 0.3468, 0.7032, 0.3739, 0.7757, 0.3587, 0.7951, 0.3468, 0.7032, 0.3604, 0.64, 0.3981, 0.7044, 0.3739, 0.7757, 0.7035, 0.023, 0.6704, 0.02996, 0.655, 0.0, 0.692, 0.0009646, 0.4332, 0.754, 0.3981, 0.7044, 0.4108, 0.664, 0.4416, 0.7083, 0.3587, 0.7951, 0.3739, 0.7757, 0.4048, 0.8045, 0.3832, 0.8296, 0.3739, 0.7757, 0.3981, 0.7044, 0.4332, 0.754, 0.4048, 0.8045, 0.3981, 0.7044, 0.3604, 0.64, 0.366, 0.6083, 0.4108, 0.664, 0.4883, 0.9823, 0.5788, 0.9733, 0.556, 1.0, 0.5067, 0.9983, 0.7315, 0.5685, 0.7207, 0.6014, 0.6768, 0.605, 0.6867, 0.5714, 0.4048, 0.8045, 0.4332, 0.754, 0.4526, 0.7804, 0.43, 0.8224, 0.6568, 0.9715, 0.5788, 0.9733, 0.6033, 0.9459, 0.6667, 0.944, 0.8744, 0.3164, 0.8744, 0.4158, 0.8421, 0.336, 0.8571, 0.2778, 0.8076, 0.5225, 0.8162, 0.5613, 0.7601, 0.5744, 0.7546, 0.532, 0.3673, 0.4914, 0.3367, 0.4895, 0.3344, 0.4338, 0.3632, 0.4328, 0.915, 0.587, 0.9115, 0.6292, 0.867, 0.625, 0.866, 0.5944, 0.7766, 0.3995, 0.7584, 0.3677, 0.7908, 0.3553, 0.8135, 0.3927, 0.9537, 0.5451, 0.9517, 0.5922, 0.915, 0.587, 0.9161, 0.5431, 0.7189, 0.4023, 0.7007, 0.3783, 0.7584, 0.3677, 0.7766, 0.3995, 0.6416, 0.4004, 0.6253, 0.3685, 0.7007, 0.3783, 0.7189, 0.4023, 0.5744, 0.4004, 0.5376, 0.3401, 0.6253, 0.3685, 0.6416, 0.4004, 0.5989, 0.5069, 0.636, 0.5349, 0.5875, 0.5271, 0.5617, 0.4953, 0.6337, 0.573, 0.6115, 0.6069, 0.5843, 0.6022, 0.597, 0.569, 0.6867, 0.5714, 0.6768, 0.605, 0.6115, 0.6069, 0.6337, 0.573, 0.3651, 0.06648, 0.3478, 0.1017, 0.3428, 0.03799, 0.3714, 0.01375, 0.744, 0.5633, 0.7416, 0.5606, 0.7357, 0.5253, 0.7542, 0.5228, 0.7523, 0.5523, 0.7357, 0.5253, 0.7232, 0.4977, 0.7447, 0.4929, 0.7542, 0.5228, 0.878, 0.009882, 0.891, 0.028, 0.8719, 0.1091, 0.8633, 0.0775, 0.8162, 0.5613, 0.8169, 0.6057, 0.7542, 0.6172, 0.7601, 0.5744, 0.2701, 0.7569, 0.2559, 0.6982, 0.2756, 0.6709, 0.2863, 0.7273, 0.8839, 0.4167, 0.8839, 0.4531, 0.8773, 0.4487, 0.8649, 0.4158, 0.2378, 0.8696, 0.2786, 0.8037, 0.2937, 0.8649, 0.2523, 0.9031, 0.7232, 0.4977, 0.7357, 0.5253, 0.6803, 0.5342, 0.6545, 0.507, 0.1077, 0.9403, 0.1067, 0.97, 0.0665, 0.9479, 0.06783, 0.9025, 0.04913, 0.7458, 0.06667, 0.8284, 0.06085, 0.8464, 0.04161, 0.8323, 0.02293, 0.7644, 0.5744, 0.4004, 0.6045, 0.4513, 0.5542, 0.4553, 0.5471, 0.3992, 0.6116, 0.4799, 0.6045, 0.4513, 0.6623, 0.442, 0.685, 0.4741, 0.685, 0.4741, 0.6623, 0.442, 0.732, 0.4396, 0.7365, 0.471, 0.7365, 0.471, 0.732, 0.4396, 0.7855, 0.439, 0.7822, 0.4679, 0.9517, 0.5922, 0.9426, 0.6335, 0.9115, 0.6292, 0.915, 0.587, 0.7822, 0.4679, 0.7855, 0.439, 0.8279, 0.437, 0.8208, 0.4703, 0.9206, 0.5166, 0.9161, 0.5431, 0.8663, 0.5527, 0.8678, 0.516, 0.8678, 0.516, 0.8663, 0.5527, 0.8162, 0.5613, 0.8076, 0.5225, 0.4383, 0.3938, 0.3965, 0.3706, 0.3937, 0.3047, 0.4343, 0.3346, 0.8169, 0.6057, 0.8188, 0.6343, 0.7553, 0.6397, 0.7542, 0.6172, 0.8816, 0.1732, 0.8741, 0.2073, 0.8535, 0.1952, 0.8685, 0.1577, 0.4343, 0.3346, 0.3937, 0.3047, 0.3994, 0.279, 0.4416, 0.2892, 0.4602, 0.3345, 0.4343, 0.3346, 0.4416, 0.2892, 0.4664, 0.2981, 0.8741, 0.2073, 0.8824, 0.2619, 0.8765, 0.2736, 0.8651, 0.2679, 0.8535, 0.1952, 0.6803, 0.5342, 0.6867, 0.5714, 0.6337, 0.573, 0.636, 0.5349, 0.03493, 0.6639, 0.04913, 0.7458, 0.02293, 0.7644, 0.01321, 0.7135, 0.469, 0.4914, 0.468, 0.5629, 0.4526, 0.5837, 0.4537, 0.5127, 0.6045, 0.4513, 0.5744, 0.4004, 0.6416, 0.4004, 0.6623, 0.442, 0.6623, 0.442, 0.6416, 0.4004, 0.7189, 0.4023, 0.732, 0.4396, 0.732, 0.4396, 0.7189, 0.4023, 0.7766, 0.3995, 0.7855, 0.439, 0.4664, 0.2981, 0.4416, 0.2892, 0.4344, 0.2167, 0.4672, 0.245, 0.7855, 0.439, 0.7766, 0.3995, 0.8135, 0.3927, 0.8279, 0.437, 0.9161, 0.5431, 0.915, 0.587, 0.866, 0.5944, 0.8663, 0.5527, 0.8663, 0.5527, 0.866, 0.5944, 0.8169, 0.6057, 0.8162, 0.5613, 0.3965, 0.3706, 0.3588, 0.3401, 0.3615, 0.2622, 0.3937, 0.3047, 0.1115, 0.9076, 0.1077, 0.9403, 0.06783, 0.9025, 0.07121, 0.8658, 0.08381, 0.8539, 0.8713, 0.4999, 0.8678, 0.516, 0.8076, 0.5225, 0.8142, 0.5032, 0.9182, 0.5041, 0.9206, 0.5166, 0.8678, 0.516, 0.8713, 0.4999, 0.963, 0.5143, 0.9537, 0.5451, 0.9161, 0.5431, 0.9206, 0.5166, 0.9634, 0.4929, 0.963, 0.5143, 0.9206, 0.5166, 0.9182, 0.5041, 0.7366, 0.4876, 0.7365, 0.471, 0.7822, 0.4679, 0.7793, 0.4837, 0.6917, 0.4899, 0.685, 0.4741, 0.7365, 0.471, 0.7366, 0.4876, 0.6117, 0.4929, 0.6116, 0.4799, 0.685, 0.4741, 0.6917, 0.4899, 0.6045, 0.4513, 0.6116, 0.4799, 0.5562, 0.4822, 0.5542, 0.4553, 0.5376, 0.3401, 0.5744, 0.4004, 0.5471, 0.3992, 0.5117, 0.3494, 0.06085, 0.8464, 0.07121, 0.8658, 0.06783, 0.9025, 0.04309, 0.8782, 0.04161, 0.8323, 0.17, 0.9601, 0.1552, 0.9907, 0.1077, 0.9403, 0.1115, 0.9076, 0.3959, 0.1539, 0.348, 0.1638, 0.3693, 0.07517, 0.4077, 0.08543, 0.3994, 0.279, 0.3659, 0.2708, 0.3497, 0.2048, 0.3942, 0.2025, 0.8719, 0.1091, 0.8816, 0.1732, 0.8685, 0.1577, 0.862, 0.1206, 0.8142, 0.5032, 0.8076, 0.5225, 0.7546, 0.532, 0.7663, 0.5013, 0.878, 0.009882, 0.8633, 0.0775, 0.8498, 0.07982, 0.8466, 0.06321, 0.8711, 0.0, 0.8633, 0.0775, 0.8719, 0.1091, 0.862, 0.1206, 0.8486, 0.09638, 0.8498, 0.07982, 0.4416, 0.2892, 0.3994, 0.279, 0.3942, 0.2025, 0.4344, 0.2167, 0.4336, 0.1125, 0.4077, 0.08543, 0.4172, 0.02292, 0.4517, 0.04397, 0.8421, 0.104, 0.8486, 0.09638, 0.862, 0.1206, 0.8685, 0.1577, 0.8535, 0.1952, 0.4077, 0.08543, 0.3693, 0.07517, 0.3838, 0.004884, 0.4172, 0.02292, 0.4531, 0.148, 0.4336, 0.1125, 0.4517, 0.04397, 0.47, 0.06908, 0.4314, 0.1668, 0.3959, 0.1539, 0.4077, 0.08543, 0.4336, 0.1125, 0.2937, 0.8649, 0.2914, 0.9016, 0.2467, 0.9408, 0.2523, 0.9031, 0.7793, 0.4837, 0.7822, 0.4679, 0.8208, 0.4703, 0.8077, 0.4929, 0.17, 0.9601, 0.2378, 0.8696, 0.2523, 0.9031, 0.1974, 0.9636, 0.7357, 0.5253, 0.7416, 0.5606, 0.7315, 0.5685, 0.6867, 0.5714, 0.6803, 0.5342, 0.1552, 0.9907, 0.17, 0.9601, 0.1974, 0.9636, 0.189, 0.9887, 0.47, 0.3916, 0.472, 0.347, 0.5117, 0.3494, 0.5471, 0.3992, 0.597, 0.569, 0.5843, 0.6022, 0.5278, 0.6268, 0.5152, 0.5839, 0.5617, 0.4953, 0.5875, 0.5271, 0.5032, 0.5452, 0.4827, 0.5228, 0.4879, 0.461, 0.4719, 0.4326, 0.5542, 0.4553, 0.5562, 0.4822, 0.5875, 0.5271, 0.597, 0.569, 0.5152, 0.5839, 0.5032, 0.5452, 0.4719, 0.4326, 0.47, 0.3916, 0.5471, 0.3992, 0.5542, 0.4553, 0.02293, 0.7644, 0.01431, 0.7915, 0.0, 0.711, 0.01321, 0.7135, 0.04161, 0.8323, 0.04309, 0.8782, 0.01431, 0.7915, 0.02293, 0.7644, 0.02188, 0.6607, 0.03493, 0.6639, 0.01321, 0.7135, 0.0, 0.711, 0.3588, 0.3401, 0.3402, 0.32, 0.3432, 0.2466, 0.3615, 0.2622, 0.636, 0.5349, 0.6337, 0.573, 0.597, 0.569, 0.5875, 0.5271, 0.468, 0.5629, 0.469, 0.6498, 0.4598, 0.6258, 0.4526, 0.5837, 0.6446, 0.2003, 0.5963, 0.1929, 0.5776, 0.1636, 0.636, 0.1715, 0.636, 0.1715, 0.5776, 0.1636, 0.575, 0.118, 0.6264, 0.123, 0.6264, 0.123, 0.575, 0.118, 0.5743, 0.07683, 0.6212, 0.08106, 0.6212, 0.08106, 0.5743, 0.07683, 0.5648, 0.04473, 0.6061, 0.04652, 0.6061, 0.04652, 0.5648, 0.04473, 0.5621, 0.03097, 0.5959, 0.03086, 0.6021, 0.01962, 0.6425, 0.05668, 0.6061, 0.04652, 0.5959, 0.03086, 0.6735, 0.208, 0.5554, 0.1996, 0.5963, 0.1929, 0.6446, 0.2003, 0.524, 0.1538, 0.5212, 0.1089, 0.575, 0.118, 0.5776, 0.1636, 0.6869, 0.1695, 0.6735, 0.208, 0.6446, 0.2003, 0.636, 0.1715, 0.5203, 0.02192, 0.6021, 0.01962, 0.5959, 0.03086, 0.5621, 0.03097, 0.6654, 0.08689, 0.6782, 0.1207, 0.6264, 0.123, 0.6212, 0.08106, 0.6782, 0.1207, 0.6869, 0.1695, 0.636, 0.1715, 0.6264, 0.123, 0.366, 0.6083, 0.3793, 0.5503, 0.4173, 0.5953, 0.4108, 0.664, 0.3793, 0.5503, 0.3917, 0.5202, 0.4199, 0.5455, 0.4173, 0.5953, 0.4108, 0.664, 0.4173, 0.5953, 0.4526, 0.6462, 0.4416, 0.7083, 0.4173, 0.5953, 0.4199, 0.5455, 0.4484, 0.5885, 0.4526, 0.6462, 0.9186, 0.0, 0.9122, 0.0672, 0.891, 0.07716, 0.8964, 0.02387, 0.5788, 0.9733, 0.6568, 0.9715, 0.6157, 0.9952, 0.556, 1.0, 0.9122, 0.0672, 0.9186, 0.1124, 0.8952, 0.11, 0.891, 0.07716, 0.6704, 0.02996, 0.6021, 0.01962, 0.6033, 0.0007377, 0.655, 0.0, 0.8421, 0.104, 0.8466, 0.06321, 0.8498, 0.07982, 0.8486, 0.09638, 0.8002, 0.3151, 0.7975, 0.3305, 0.7806, 0.3366, 0.785, 0.3225, 0.939, 0.7114, 0.9328, 0.6799, 0.9485, 0.6748, 0.9553, 0.706, 0.2786, 0.8037, 0.2701, 0.7569, 0.2863, 0.7273, 0.2926, 0.7692, 0.7908, 0.3553, 0.7806, 0.3366, 0.7975, 0.3305, 0.8091, 0.3503, 0.1448, 0.5179, 0.1422, 0.4963, 0.1669, 0.4914, 0.1687, 0.5123, 0.9328, 0.6799, 0.9292, 0.6679, 0.9424, 0.6636, 0.9485, 0.6748, 0.958, 0.7568, 0.939, 0.7114, 0.9553, 0.706, 0.9734, 0.7484, 0.2432, 0.6603, 0.2082, 0.6028, 0.2307, 0.5916, 0.2642, 0.6433, 0.2082, 0.6028, 0.1721, 0.5484, 0.1958, 0.5386, 0.2307, 0.5916, 0.1721, 0.5484, 0.1448, 0.5179, 0.1687, 0.5123, 0.1958, 0.5386, 0.9646, 0.7946, 0.958, 0.7568, 0.9734, 0.7484, 0.9808, 0.7879, 0.9603, 0.8339, 0.9646, 0.7946, 0.9808, 0.7879, 0.9791, 0.8303, 0.948, 0.8778, 0.9603, 0.8339, 0.9791, 0.8303, 0.9716, 0.875, 0.9716, 0.875, 0.965, 0.9077, 0.9414, 0.9122, 0.948, 0.8778, 0.931, 0.9396, 0.9414, 0.9122, 0.965, 0.9077, 0.958, 0.9356, 0.923, 0.9685, 0.931, 0.9396, 0.958, 0.9356, 0.9486, 0.9685, 0.963, 0.5143, 0.9634, 0.4929, 0.9808, 0.4954, 0.9805, 0.5169, 0.8312, 0.3906, 0.8421, 0.4368, 0.8279, 0.437, 0.8135, 0.3927, 0.2937, 0.8649, 0.2786, 0.8037, 0.2926, 0.7692, 0.3115, 0.8223, 0.8091, 0.3503, 0.8312, 0.3906, 0.8135, 0.3927, 0.7908, 0.3553, 0.9537, 0.5451, 0.963, 0.5143, 0.9805, 0.5169, 0.9696, 0.5482, 0.4314, 0.1668, 0.4642, 0.1989, 0.4672, 0.245, 0.4344, 0.2167, 0.348, 0.1638, 0.3959, 0.1539, 0.3942, 0.2025, 0.3497, 0.2048, 0.3959, 0.1539, 0.4314, 0.1668, 0.4344, 0.2167, 0.3942, 0.2025, 0.9059, 0.3136, 0.8773, 0.3386, 0.8744, 0.3191, 0.9095, 0.2778, 0.06667, 0.8284, 0.08381, 0.8539, 0.07121, 0.8658, 0.06085, 0.8464, 0.2382, 0.3409, 0.196, 0.3516, 0.1952, 0.3091, 0.2372, 0.2972, 0.2956, 0.3475, 0.271, 0.339, 0.268, 0.2969, 0.2983, 0.305, 0.06667, 0.8284, 0.09259, 0.8061, 0.1032, 0.8458, 0.08381, 0.8539, 0.2986, 0.6203, 0.316, 0.6209, 0.3188, 0.6477, 0.3029, 0.6472, 0.3256, 0.3134, 0.3402, 0.32, 0.338, 0.3622, 0.3247, 0.355, 0.3247, 0.355, 0.2956, 0.3475, 0.2983, 0.305, 0.3256, 0.3134, 0.271, 0.339, 0.2382, 0.3409, 0.2372, 0.2972, 0.268, 0.2969, 0.1377, 0.8059, 0.1886, 0.7347, 0.2027, 0.7779, 0.1506, 0.8512, 0.09259, 0.8061, 0.1377, 0.8059, 0.1506, 0.8512, 0.1032, 0.8458, 0.196, 0.3516, 0.1555, 0.3407, 0.1554, 0.2999, 0.1952, 0.3091, 0.1555, 0.3407, 0.1158, 0.3184, 0.1154, 0.2754, 0.1554, 0.2999, 0.1158, 0.3184, 0.07497, 0.2938, 0.07127, 0.2542, 0.1154, 0.2754, 0.03864, 0.2464, 0.07127, 0.2542, 0.07497, 0.2938, 0.0434, 0.2854, 0.0434, 0.2854, 0.02074, 0.2707, 0.01554, 0.2317, 0.03864, 0.2464, 0.0, 0.2282, 0.01554, 0.2317, 0.02074, 0.2707, 0.003162, 0.2643, 0.3591, 0.3786, 0.338, 0.3622, 0.3402, 0.32, 0.3588, 0.3401, 0.4407, 0.4204, 0.3992, 0.4071, 0.3965, 0.3706, 0.4383, 0.3938, 0.3992, 0.4071, 0.3591, 0.3786, 0.3588, 0.3401, 0.3965, 0.3706, 0.47, 0.4316, 0.4407, 0.4204, 0.4383, 0.3938, 0.469, 0.4081, 0.2432, 0.6603, 0.2642, 0.6433, 0.2756, 0.6709, 0.2559, 0.6982, 0.1886, 0.7347, 0.2432, 0.6603, 0.2559, 0.6982, 0.2027, 0.7779, 0.2642, 0.6433, 0.2986, 0.6203, 0.3029, 0.6472, 0.2756, 0.6709, 0.2957, 0.6982, 0.3029, 0.6472, 0.3188, 0.6477, 0.3033, 0.7218, 0.8824, 0.2619, 0.891, 0.2772, 0.8797, 0.2778, 0.8765, 0.2736, 0.3099, 0.03197, 0.3236, 0.03104, 0.3259, 0.04109, 0.3119, 0.04244, 0.252, 0.03559, 0.286, 0.03133, 0.2851, 0.04223, 0.252, 0.04476, 0.3428, 0.03799, 0.3259, 0.04109, 0.3236, 0.03104, 0.3377, 0.0242, 0.286, 0.03133, 0.3099, 0.03197, 0.3119, 0.04244, 0.2851, 0.04223, 0.2069, 0.03706, 0.252, 0.03559, 0.252, 0.04476, 0.2073, 0.04773, 0.167, 0.04053, 0.2069, 0.03706, 0.2073, 0.04773, 0.1684, 0.04944, 0.12, 0.04825, 0.167, 0.04053, 0.1684, 0.04944, 0.1225, 0.05669, 0.06881, 0.05352, 0.12, 0.04825, 0.1225, 0.05669, 0.07017, 0.06172, 0.07017, 0.06172, 0.04132, 0.06745, 0.04028, 0.05808, 0.06881, 0.05352, 0.01765, 0.06289, 0.04028, 0.05808, 0.04132, 0.06745, 0.01717, 0.07156, 0.7542, 0.9249, 0.7508, 0.9426, 0.743, 0.9416, 0.7463, 0.9229, 0.3377, 0.0242, 0.3666, 0.0, 0.3714, 0.01375, 0.3428, 0.03799, 0.2073, 0.04773, 0.201, 0.1027, 0.1669, 0.09908, 0.1684, 0.04944])
me_cylinder.use_remesh_fix_poles = True
me_cylinder.use_remesh_preserve_attributes = False
me_cylinder.use_mirror_vertex_groups = False
me_cylinder.update()

# ---- objects
ob_large_rock_05 = bpy.data.objects.new('Large Rock 05', me_cylinder)

# ---- transforms, parenting, visibility, modifiers, constraints
ob_large_rock_05.location = (1.393e-17, -0.08366, 1.255)
ob_large_rock_05.rotation_euler = (0.161, -3.559e-17, -2.871e-18)
ob_large_rock_05.lineart.crease_threshold = 0.0

# ---- collection membership
scene.collection.objects.link(ob_large_rock_05)

# ---- scene / render settings (as saved in the file)
scene.frame_start = 1; scene.frame_end = 250; scene.frame_set(1)
scene.render.engine = 'BLENDER_EEVEE_NEXT'
scene.cycles.use_denoising = False
scene.cycles.samples = 128
scene.cycles.sampling_pattern = 'TABULATED_SOBOL'
scene.cycles.use_adaptive_sampling = False
scene.cycles.use_light_tree = False
scene.view_settings.view_transform = 'Filmic'
bpy.context.view_layer.update()

# ---- added for rendering (the .blend has no active camera and no usable light): camera, sun
cam_auto = bpy.data.cameras.new('AutoCamera')
cam_auto.lens = 50.0
cam_auto.sensor_width = 36.0
cam_auto.clip_end = 1000.0
ob_auto_camera = bpy.data.objects.new('AutoCamera', cam_auto)
scene.collection.objects.link(ob_auto_camera)
ob_auto_camera.location = (7.44496, -7.886, 6.89146)
ob_auto_camera.rotation_euler = (1.09748, -7.21219e-08, 0.694738)
scene.camera = ob_auto_camera
light_auto_sun = bpy.data.lights.new('AutoSun', 'SUN')
light_auto_sun.energy = 3.0
light_auto_sun.angle = 0.0523599
ob_auto_sun = bpy.data.objects.new('AutoSun', light_auto_sun)
scene.collection.objects.link(ob_auto_sun)
ob_auto_sun.rotation_euler = (0.872665, 0.174533, 0.523599)
bpy.context.view_layer.update()
